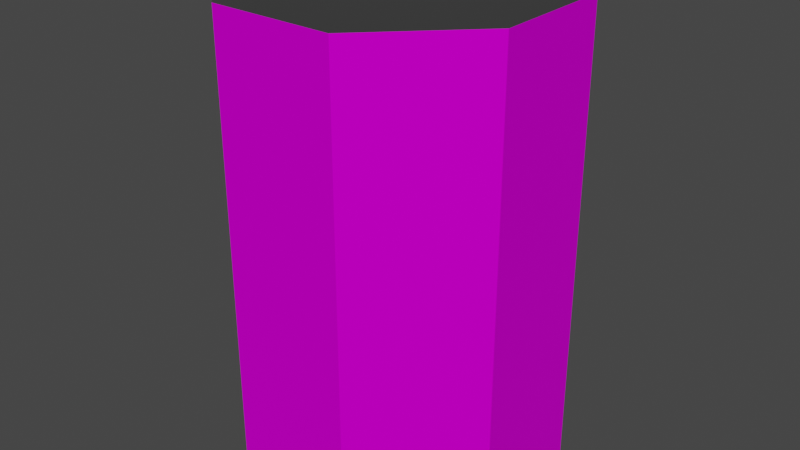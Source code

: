 # Source: SmallTin.blend  (saved by Blender 3.2.14; exported with 4.5.12 LTS)
import bpy
from mathutils import Matrix  # noqa: F401  (used for matrix-valued properties, if any)

bpy.ops.wm.read_factory_settings(use_empty=True)
scene = bpy.context.scene
scene.name = 'Scene'

# ---- collections
col_collection = bpy.data.collections.new('Collection'); scene.collection.children.link(col_collection)

# ---- images (referenced by path relative to the original .blend; pixels are not part of the script)
import os
ASSET_DIR = os.environ.get("B2B_ASSET_DIR", "")  # directory of the original .blend (textures are referenced by path, not embedded)
HERE = os.path.dirname(os.path.abspath(__file__))  # packed textures are extracted next to this script under _unpacked/

def load_image(name, relpath, width, height, colorspace="sRGB"):
    """Load a texture the original file referenced (path relative to the .blend, or extracted next to this script)."""
    p = next((c for c in (os.path.join(HERE, relpath), os.path.join(ASSET_DIR, relpath)) if relpath and os.path.exists(c)), "")
    if p:
        img = bpy.data.images.load(p, check_existing=True)
        img.name = name
    else:  # same state as the original file: an image datablock whose file is absent (Cycles renders it pink)
        img = bpy.data.images.new(name, width, height)
        img.source = "FILE"
        img.filepath = "//" + (relpath or name)
    img.colorspace_settings.name = colorspace
    return img
img_tinlabel2_png = load_image('TinLabel2.png', 'TinLabel2.png', 1024, 1024, 'sRGB')

# ---- materials (node trees are filled in below, after node groups)
mat_material = bpy.data.materials.new('Material')
mat_material.alpha_threshold = 0.0
mat_material.use_transparent_shadow = False
mat_material.line_color = (0.0, 0.0, 0.0, 1.0)
mat_material_001 = bpy.data.materials.new('Material.001')
mat_material_001.use_transparent_shadow = False

# ---- material node trees
mat_material.use_nodes = True; mat_material.node_tree.nodes.clear()
_N = mat_material.node_tree.nodes; _L = mat_material.node_tree.links
n0 = _N.new('ShaderNodeOutputMaterial'); n0.name = 'Material Output'; n0.location = (300, 300)
n1 = _N.new('ShaderNodeBsdfPrincipled'); n1.name = 'Principled BSDF'; n1.location = (10, 300)
n1.distribution = 'GGX'
n1.subsurface_method = 'RANDOM_WALK_SKIN'
n1.inputs[0].default_value = (0.3506, 0.3506, 0.3506, 1.0)
n1.inputs[1].default_value = 0.9733
n1.inputs[2].default_value = 0.4
n1.inputs[3].default_value = 1.45
n1.inputs[27].default_value = (0.0, 0.0, 0.0, 1.0)
n1.inputs[28].default_value = 1.0
_L.new(n1.outputs[0], n0.inputs[0])
n0.is_active_output = True
mat_material_001.use_nodes = True; mat_material_001.node_tree.nodes.clear()
_N = mat_material_001.node_tree.nodes; _L = mat_material_001.node_tree.links
n0 = _N.new('ShaderNodeBsdfPrincipled'); n0.name = 'Principled BSDF'; n0.location = (10, 300)
n0.distribution = 'GGX'
n0.subsurface_method = 'RANDOM_WALK_SKIN'
n0.inputs[1].default_value = 0.3108
n0.inputs[3].default_value = 1.45
n0.inputs[13].default_value = 0.0
n0.inputs[27].default_value = (0.0, 0.0, 0.0, 1.0)
n0.inputs[28].default_value = 1.0
n1 = _N.new('ShaderNodeOutputMaterial'); n1.name = 'Material Output'; n1.location = (300, 300)
n2 = _N.new('ShaderNodeTexImage'); n2.name = 'Image Texture'; n2.location = (-280, 280)
n2.image = img_tinlabel2_png
_L.new(n0.outputs[0], n1.inputs[0])
_L.new(n2.outputs[0], n0.inputs[0])
n1.is_active_output = True

# ---- world
world_world = bpy.data.worlds.new('World'); scene.world = world_world
world_world.use_nodes = True; world_world.node_tree.nodes.clear()
_N = world_world.node_tree.nodes; _L = world_world.node_tree.links
n0 = _N.new('ShaderNodeOutputWorld'); n0.name = 'World Output'; n0.location = (300, 300)
n1 = _N.new('ShaderNodeBackground'); n1.name = 'Background'; n1.location = (10, 300)
n1.inputs[0].default_value = (0.05088, 0.05088, 0.05088, 1.0)
_L.new(n1.outputs[0], n0.inputs[0])
n0.is_active_output = True
world_world.color = (0.05088, 0.05088, 0.05088)
world_world.use_sun_shadow = False
world_world.sun_shadow_jitter_overblur = 0.0

# ---- meshes
me_cube = bpy.data.meshes.new('Cube')
me_cube.from_pydata([(0.6025, 0.2425, 1.357), (0.2425, 0.6025, 1.357), (0.2425, 0.6025, -0.4762), (0.6025, 0.2425, -0.4762), (0.2425, -0.6025, 1.357), (0.6025, -0.2425, 1.357), (0.6025, -0.2425, -0.4762), (0.2425, -0.6025, -0.4762), (-0.2425, 0.6025, 1.357), (-0.6025, 0.2425, 1.357), (-0.6025, 0.2425, -0.4762), (-0.2425, 0.6025, -0.4762), (-0.6025, -0.2425, 1.357), (-0.2425, -0.6025, 1.357), (-0.2425, -0.6025, -0.4762), (-0.6025, -0.2425, -0.4762)], [], [(10, 11, 2, 3, 6, 7, 14, 15), (15, 12, 9, 10), (7, 4, 13, 14), (0, 1, 8, 9, 12, 13, 4, 5), (3, 0, 5, 6), (0, 3, 2, 1), (14, 13, 12, 15), (4, 7, 6, 5), (8, 11, 10, 9), (11, 8, 1, 2)])
me_cube.polygons.foreach_set('material_index', [0, 1, 1, 0, 1, 1, 1, 1, 1, 1])
_uv = me_cube.uv_layers.new(name='UVMap')
_uv.uv.foreach_set('vector', [0.125, 0.5747, 0.1997, 0.5, 0.3003, 0.5, 0.375, 0.5747, 0.375, 0.6753, 0.3003, 0.75, 0.1997, 0.75, 0.125, 0.6753, 0.9172, 0.0009059, 0.9172, 1.0, 0.809, 1.0, 0.809, 0.0009059, 0.1106, 0.0009058, 0.1106, 1.0, 0.002419, 1.0, 0.002419, 0.0009058, 0.625, 0.5747, 0.6997, 0.5, 0.8003, 0.5, 0.875, 0.5747, 0.875, 0.6753, 0.8003, 0.75, 0.6997, 0.75, 0.625, 0.6753, 0.3795, 0.0009058, 0.3795, 1.0, 0.2713, 1.0, 0.2713, 0.0009058, 0.3795, 1.0, 0.3795, 0.0009058, 0.5402, 0.0009058, 0.5402, 1.0, 0.9976, 0.0009059, 0.9976, 1.0, 0.9172, 1.0, 0.9172, 0.0009059, 0.1106, 1.0, 0.1106, 0.0009058, 0.2713, 0.0009058, 0.2713, 1.0, 0.6484, 1.0, 0.6484, 0.0009058, 0.809, 0.0009059, 0.809, 1.0, 0.6484, 0.0009058, 0.6484, 1.0, 0.5402, 1.0, 0.5402, 0.0009058])
me_cube.materials.append(mat_material)
me_cube.materials.append(mat_material_001)
me_cube.use_mirror_vertex_groups = False
me_cube.update()

# ---- objects
ob_cube = bpy.data.objects.new('Cube', me_cube)

# ---- transforms, parenting, visibility, modifiers, constraints
ob_cube.location = (0.0, 0.0, 0.0)
ob_cube.lock_rotations_4d = False
ob_cube.empty_display_type = 'ARROWS'
ob_cube.lineart.crease_threshold = 0.0

# ---- collection membership
col_collection.objects.link(ob_cube)

# ---- scene / render settings (as saved in the file)
scene.frame_start = 1; scene.frame_end = 250; scene.frame_set(1)
scene.render.engine = 'BLENDER_EEVEE_NEXT'
scene.cycles.sampling_pattern = 'TABULATED_SOBOL'
scene.cycles.use_light_tree = False
scene.view_settings.view_transform = 'Filmic'
bpy.context.view_layer.update()

# ---- added for rendering (the .blend has no active camera and no usable light): camera, sun
cam_auto = bpy.data.cameras.new('AutoCamera')
cam_auto.lens = 50.0
cam_auto.sensor_width = 36.0
cam_auto.clip_end = 1000.0
ob_auto_camera = bpy.data.objects.new('AutoCamera', cam_auto)
scene.collection.objects.link(ob_auto_camera)
ob_auto_camera.location = (2.31586, -2.77903, 2.29307)
ob_auto_camera.rotation_euler = (1.09748, -7.21219e-08, 0.694738)
scene.camera = ob_auto_camera
light_auto_sun = bpy.data.lights.new('AutoSun', 'SUN')
light_auto_sun.energy = 3.0
light_auto_sun.angle = 0.0523599
ob_auto_sun = bpy.data.objects.new('AutoSun', light_auto_sun)
scene.collection.objects.link(ob_auto_sun)
ob_auto_sun.rotation_euler = (0.872665, 0.174533, 0.523599)
bpy.context.view_layer.update()
